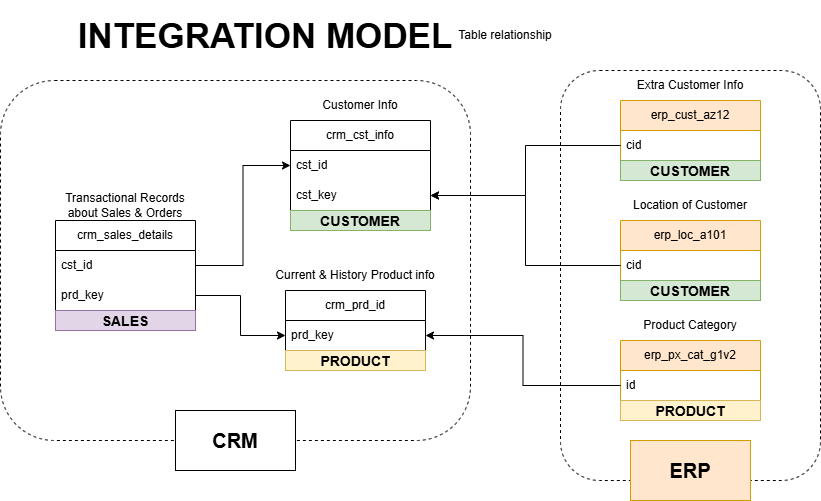

The diagram above was exported from draw.io. Its source (the exported page's mxGraphModel, read from the mxfile embedded in the PNG):
<mxGraphModel dx="1892" dy="634" grid="1" gridSize="10" guides="1" tooltips="1" connect="1" arrows="1" fold="1" page="1" pageScale="1" pageWidth="850" pageHeight="1100" math="0" shadow="0">
  <root>
    <mxCell id="0" />
    <mxCell id="1" parent="0" />
    <mxCell id="YiLtjt1B-n6V-2_KTCt3-9" connectable="0" parent="1" style="group" value="" vertex="1">
      <mxGeometry height="90" width="210" x="80" y="300" as="geometry" />
    </mxCell>
    <mxCell id="YiLtjt1B-n6V-2_KTCt3-6" parent="YiLtjt1B-n6V-2_KTCt3-9" style="swimlane;fontStyle=0;childLayout=stackLayout;horizontal=1;startSize=30;horizontalStack=0;resizeParent=1;resizeParentMax=0;resizeLast=0;collapsible=1;marginBottom=0;whiteSpace=wrap;html=1;" value="crm_prd_id" vertex="1">
      <mxGeometry height="60" width="140" x="35" y="30" as="geometry" />
    </mxCell>
    <mxCell id="YiLtjt1B-n6V-2_KTCt3-7" parent="YiLtjt1B-n6V-2_KTCt3-6" style="text;strokeColor=none;fillColor=none;align=left;verticalAlign=middle;spacingLeft=4;spacingRight=4;overflow=hidden;points=[[0,0.5],[1,0.5]];portConstraint=eastwest;rotatable=0;whiteSpace=wrap;html=1;" value="prd_key" vertex="1">
      <mxGeometry height="30" width="140" y="30" as="geometry" />
    </mxCell>
    <mxCell id="YiLtjt1B-n6V-2_KTCt3-8" parent="YiLtjt1B-n6V-2_KTCt3-9" style="text;html=1;whiteSpace=wrap;strokeColor=none;fillColor=none;align=center;verticalAlign=middle;rounded=0;" value="Current &amp;amp; History Product info" vertex="1">
      <mxGeometry height="30" width="210" as="geometry" />
    </mxCell>
    <mxCell id="YiLtjt1B-n6V-2_KTCt3-15" connectable="0" parent="1" style="group" value="" vertex="1">
      <mxGeometry height="90" width="140" x="120" y="130" as="geometry" />
    </mxCell>
    <mxCell id="YiLtjt1B-n6V-2_KTCt3-2" parent="YiLtjt1B-n6V-2_KTCt3-15" style="swimlane;fontStyle=0;childLayout=stackLayout;horizontal=1;startSize=30;horizontalStack=0;resizeParent=1;resizeParentMax=0;resizeLast=0;collapsible=1;marginBottom=0;whiteSpace=wrap;html=1;" value="crm_cst_info" vertex="1">
      <mxGeometry height="90" width="140" y="30" as="geometry" />
    </mxCell>
    <mxCell id="YiLtjt1B-n6V-2_KTCt3-3" parent="YiLtjt1B-n6V-2_KTCt3-2" style="text;strokeColor=none;fillColor=none;align=left;verticalAlign=middle;spacingLeft=4;spacingRight=4;overflow=hidden;points=[[0,0.5],[1,0.5]];portConstraint=eastwest;rotatable=0;whiteSpace=wrap;html=1;" value="cst_id" vertex="1">
      <mxGeometry height="30" width="140" y="30" as="geometry" />
    </mxCell>
    <mxCell id="YiLtjt1B-n6V-2_KTCt3-26" parent="YiLtjt1B-n6V-2_KTCt3-2" style="text;strokeColor=none;fillColor=none;align=left;verticalAlign=middle;spacingLeft=4;spacingRight=4;overflow=hidden;points=[[0,0.5],[1,0.5]];portConstraint=eastwest;rotatable=0;whiteSpace=wrap;html=1;" value="cst_key" vertex="1">
      <mxGeometry height="30" width="140" y="60" as="geometry" />
    </mxCell>
    <mxCell id="YiLtjt1B-n6V-2_KTCt3-14" parent="YiLtjt1B-n6V-2_KTCt3-15" style="text;html=1;whiteSpace=wrap;strokeColor=none;fillColor=none;align=center;verticalAlign=middle;rounded=0;" value="Customer Info" vertex="1">
      <mxGeometry height="30" width="120" x="10" as="geometry" />
    </mxCell>
    <mxCell id="YiLtjt1B-n6V-2_KTCt3-17" connectable="0" parent="1" style="group" value="" vertex="1">
      <mxGeometry height="120" width="150" x="-120" y="230" as="geometry" />
    </mxCell>
    <mxCell id="YiLtjt1B-n6V-2_KTCt3-11" parent="YiLtjt1B-n6V-2_KTCt3-17" style="swimlane;fontStyle=0;childLayout=stackLayout;horizontal=1;startSize=30;horizontalStack=0;resizeParent=1;resizeParentMax=0;resizeLast=0;collapsible=1;marginBottom=0;whiteSpace=wrap;html=1;" value="crm_sales_details" vertex="1">
      <mxGeometry height="90" width="140" x="5" y="30" as="geometry" />
    </mxCell>
    <mxCell id="YiLtjt1B-n6V-2_KTCt3-12" parent="YiLtjt1B-n6V-2_KTCt3-11" style="text;strokeColor=none;fillColor=none;align=left;verticalAlign=middle;spacingLeft=4;spacingRight=4;overflow=hidden;points=[[0,0.5],[1,0.5]];portConstraint=eastwest;rotatable=0;whiteSpace=wrap;html=1;" value="cst_id" vertex="1">
      <mxGeometry height="30" width="140" y="30" as="geometry" />
    </mxCell>
    <mxCell id="YiLtjt1B-n6V-2_KTCt3-13" parent="YiLtjt1B-n6V-2_KTCt3-11" style="text;strokeColor=none;fillColor=none;align=left;verticalAlign=middle;spacingLeft=4;spacingRight=4;overflow=hidden;points=[[0,0.5],[1,0.5]];portConstraint=eastwest;rotatable=0;whiteSpace=wrap;html=1;" value="prd_key" vertex="1">
      <mxGeometry height="30" width="140" y="60" as="geometry" />
    </mxCell>
    <mxCell id="YiLtjt1B-n6V-2_KTCt3-16" parent="YiLtjt1B-n6V-2_KTCt3-17" style="text;html=1;whiteSpace=wrap;strokeColor=none;fillColor=none;align=center;verticalAlign=middle;rounded=0;" value="Transactional Records about Sales &amp;amp; Orders" vertex="1">
      <mxGeometry height="30" width="150" as="geometry" />
    </mxCell>
    <mxCell id="YiLtjt1B-n6V-2_KTCt3-18" edge="1" parent="1" source="YiLtjt1B-n6V-2_KTCt3-12" style="edgeStyle=orthogonalEdgeStyle;rounded=0;orthogonalLoop=1;jettySize=auto;html=1;" target="YiLtjt1B-n6V-2_KTCt3-3" value="">
      <mxGeometry relative="1" as="geometry" />
    </mxCell>
    <mxCell id="YiLtjt1B-n6V-2_KTCt3-19" edge="1" parent="1" source="YiLtjt1B-n6V-2_KTCt3-13" style="edgeStyle=orthogonalEdgeStyle;rounded=0;orthogonalLoop=1;jettySize=auto;html=1;entryX=0;entryY=0.5;entryDx=0;entryDy=0;" target="YiLtjt1B-n6V-2_KTCt3-7" value="">
      <mxGeometry relative="1" as="geometry" />
    </mxCell>
    <mxCell id="YiLtjt1B-n6V-2_KTCt3-20" parent="1" style="text;html=1;whiteSpace=wrap;strokeColor=none;fillColor=none;align=center;verticalAlign=middle;rounded=0;fontStyle=1;fontSize=35;" value="INTEGRATION MODEL" vertex="1">
      <mxGeometry height="70" width="450" x="-130" y="40" as="geometry" />
    </mxCell>
    <mxCell id="YiLtjt1B-n6V-2_KTCt3-21" connectable="0" parent="1" style="group" value="" vertex="1">
      <mxGeometry height="90" width="140" x="450" y="110" as="geometry" />
    </mxCell>
    <mxCell id="YiLtjt1B-n6V-2_KTCt3-22" parent="YiLtjt1B-n6V-2_KTCt3-21" style="swimlane;fontStyle=0;childLayout=stackLayout;horizontal=1;startSize=30;horizontalStack=0;resizeParent=1;resizeParentMax=0;resizeLast=0;collapsible=1;marginBottom=0;whiteSpace=wrap;html=1;fillColor=#ffe6cc;strokeColor=#d79b00;" value="erp_cust_az12" vertex="1">
      <mxGeometry height="60" width="140" y="30" as="geometry" />
    </mxCell>
    <mxCell id="YiLtjt1B-n6V-2_KTCt3-23" parent="YiLtjt1B-n6V-2_KTCt3-22" style="text;strokeColor=none;fillColor=none;align=left;verticalAlign=middle;spacingLeft=4;spacingRight=4;overflow=hidden;points=[[0,0.5],[1,0.5]];portConstraint=eastwest;rotatable=0;whiteSpace=wrap;html=1;" value="cid" vertex="1">
      <mxGeometry height="30" width="140" y="30" as="geometry" />
    </mxCell>
    <mxCell id="YiLtjt1B-n6V-2_KTCt3-24" parent="YiLtjt1B-n6V-2_KTCt3-21" style="text;html=1;whiteSpace=wrap;strokeColor=none;fillColor=none;align=center;verticalAlign=middle;rounded=0;" value="Extra Customer Info" vertex="1">
      <mxGeometry height="30" width="120" x="10" as="geometry" />
    </mxCell>
    <mxCell id="YiLtjt1B-n6V-2_KTCt3-28" edge="1" parent="1" source="YiLtjt1B-n6V-2_KTCt3-23" style="edgeStyle=orthogonalEdgeStyle;rounded=0;orthogonalLoop=1;jettySize=auto;html=1;entryX=1;entryY=0.5;entryDx=0;entryDy=0;" target="YiLtjt1B-n6V-2_KTCt3-26">
      <mxGeometry relative="1" as="geometry" />
    </mxCell>
    <mxCell id="YiLtjt1B-n6V-2_KTCt3-29" connectable="0" parent="1" style="group" value="" vertex="1">
      <mxGeometry height="290" width="200" x="450" y="230" as="geometry" />
    </mxCell>
    <mxCell id="YiLtjt1B-n6V-2_KTCt3-30" parent="YiLtjt1B-n6V-2_KTCt3-29" style="swimlane;fontStyle=0;childLayout=stackLayout;horizontal=1;startSize=30;horizontalStack=0;resizeParent=1;resizeParentMax=0;resizeLast=0;collapsible=1;marginBottom=0;whiteSpace=wrap;html=1;fillColor=#ffe6cc;strokeColor=#d79b00;" value="erp_loc_a101" vertex="1">
      <mxGeometry height="60" width="140" y="30" as="geometry" />
    </mxCell>
    <mxCell id="YiLtjt1B-n6V-2_KTCt3-31" parent="YiLtjt1B-n6V-2_KTCt3-30" style="text;strokeColor=none;fillColor=none;align=left;verticalAlign=middle;spacingLeft=4;spacingRight=4;overflow=hidden;points=[[0,0.5],[1,0.5]];portConstraint=eastwest;rotatable=0;whiteSpace=wrap;html=1;" value="cid" vertex="1">
      <mxGeometry height="30" width="140" y="30" as="geometry" />
    </mxCell>
    <mxCell id="YiLtjt1B-n6V-2_KTCt3-32" parent="YiLtjt1B-n6V-2_KTCt3-29" style="text;html=1;whiteSpace=wrap;strokeColor=none;fillColor=none;align=center;verticalAlign=middle;rounded=0;" value="Location of Customer" vertex="1">
      <mxGeometry height="30" width="120" x="10" as="geometry" />
    </mxCell>
    <mxCell id="YiLtjt1B-n6V-2_KTCt3-42" parent="YiLtjt1B-n6V-2_KTCt3-29" style="rounded=1;whiteSpace=wrap;html=1;fillColor=none;dashed=1;" value="" vertex="1">
      <mxGeometry height="410" width="260" x="-60" y="-120" as="geometry" />
    </mxCell>
    <mxCell id="5mZyXKE23891i7zziZZ6-11" parent="YiLtjt1B-n6V-2_KTCt3-29" style="text;html=1;strokeColor=#82b366;fillColor=#d5e8d4;align=center;verticalAlign=middle;whiteSpace=wrap;overflow=hidden;fontStyle=1;fontSize=14;" value="CUSTOMER" vertex="1">
      <mxGeometry height="20" width="140" y="90" as="geometry" />
    </mxCell>
    <mxCell id="5mZyXKE23891i7zziZZ6-12" parent="YiLtjt1B-n6V-2_KTCt3-29" style="text;html=1;strokeColor=#82b366;fillColor=#d5e8d4;align=center;verticalAlign=middle;whiteSpace=wrap;overflow=hidden;fontStyle=1;fontSize=14;" value="CUSTOMER" vertex="1">
      <mxGeometry height="20" width="140" y="-30" as="geometry" />
    </mxCell>
    <mxCell id="YiLtjt1B-n6V-2_KTCt3-33" edge="1" parent="1" source="YiLtjt1B-n6V-2_KTCt3-31" style="edgeStyle=orthogonalEdgeStyle;rounded=0;orthogonalLoop=1;jettySize=auto;html=1;" target="YiLtjt1B-n6V-2_KTCt3-26">
      <mxGeometry relative="1" as="geometry" />
    </mxCell>
    <mxCell id="YiLtjt1B-n6V-2_KTCt3-34" connectable="0" parent="1" style="group" value="" vertex="1">
      <mxGeometry height="90" width="140" x="450" y="350" as="geometry" />
    </mxCell>
    <mxCell id="YiLtjt1B-n6V-2_KTCt3-35" parent="YiLtjt1B-n6V-2_KTCt3-34" style="swimlane;fontStyle=0;childLayout=stackLayout;horizontal=1;startSize=30;horizontalStack=0;resizeParent=1;resizeParentMax=0;resizeLast=0;collapsible=1;marginBottom=0;whiteSpace=wrap;html=1;fillColor=#ffe6cc;strokeColor=#d79b00;" value="erp_px_cat_g1v2" vertex="1">
      <mxGeometry height="60" width="140" y="30" as="geometry" />
    </mxCell>
    <mxCell id="YiLtjt1B-n6V-2_KTCt3-36" parent="YiLtjt1B-n6V-2_KTCt3-35" style="text;strokeColor=none;fillColor=none;align=left;verticalAlign=middle;spacingLeft=4;spacingRight=4;overflow=hidden;points=[[0,0.5],[1,0.5]];portConstraint=eastwest;rotatable=0;whiteSpace=wrap;html=1;" value="id" vertex="1">
      <mxGeometry height="30" width="140" y="30" as="geometry" />
    </mxCell>
    <mxCell id="YiLtjt1B-n6V-2_KTCt3-37" parent="YiLtjt1B-n6V-2_KTCt3-34" style="text;html=1;whiteSpace=wrap;strokeColor=none;fillColor=none;align=center;verticalAlign=middle;rounded=0;" value="Product Category" vertex="1">
      <mxGeometry height="30" width="120" x="10" as="geometry" />
    </mxCell>
    <mxCell id="YiLtjt1B-n6V-2_KTCt3-39" edge="1" parent="1" source="YiLtjt1B-n6V-2_KTCt3-36" style="edgeStyle=orthogonalEdgeStyle;rounded=0;orthogonalLoop=1;jettySize=auto;html=1;" target="YiLtjt1B-n6V-2_KTCt3-7">
      <mxGeometry relative="1" as="geometry" />
    </mxCell>
    <mxCell id="YiLtjt1B-n6V-2_KTCt3-40" parent="1" style="text;html=1;whiteSpace=wrap;strokeColor=none;fillColor=none;align=center;verticalAlign=middle;rounded=0;" value="Table relationship" vertex="1">
      <mxGeometry height="30" width="150" x="260" y="60" as="geometry" />
    </mxCell>
    <mxCell id="YiLtjt1B-n6V-2_KTCt3-41" parent="1" style="rounded=1;whiteSpace=wrap;html=1;fillColor=none;dashed=1;" value="" vertex="1">
      <mxGeometry height="360" width="470" x="-170" y="120" as="geometry" />
    </mxCell>
    <mxCell id="YiLtjt1B-n6V-2_KTCt3-43" parent="1" style="rounded=0;whiteSpace=wrap;html=1;fontSize=20;fontStyle=1" value="CRM" vertex="1">
      <mxGeometry height="60" width="120" x="5" y="450" as="geometry" />
    </mxCell>
    <mxCell id="YiLtjt1B-n6V-2_KTCt3-44" parent="1" style="rounded=0;whiteSpace=wrap;html=1;fontSize=20;fontStyle=1;fillColor=#ffe6cc;strokeColor=#d79b00;" value="ERP" vertex="1">
      <mxGeometry height="60" width="120" x="460" y="480" as="geometry" />
    </mxCell>
    <mxCell id="5mZyXKE23891i7zziZZ6-7" parent="1" style="text;html=1;strokeColor=#d6b656;fillColor=#fff2cc;align=center;verticalAlign=middle;whiteSpace=wrap;overflow=hidden;fontStyle=1;fontSize=14;" value="PRODUCT" vertex="1">
      <mxGeometry height="20" width="140" x="450" y="440" as="geometry" />
    </mxCell>
    <mxCell id="5mZyXKE23891i7zziZZ6-10" parent="1" style="text;html=1;strokeColor=#d6b656;fillColor=#fff2cc;align=center;verticalAlign=middle;whiteSpace=wrap;overflow=hidden;fontStyle=1;fontSize=14;" value="PRODUCT" vertex="1">
      <mxGeometry height="20" width="140" x="115" y="390" as="geometry" />
    </mxCell>
    <mxCell id="5mZyXKE23891i7zziZZ6-13" parent="1" style="text;html=1;strokeColor=#82b366;fillColor=#d5e8d4;align=center;verticalAlign=middle;whiteSpace=wrap;overflow=hidden;fontStyle=1;fontSize=14;" value="CUSTOMER" vertex="1">
      <mxGeometry height="20" width="140" x="120" y="250" as="geometry" />
    </mxCell>
    <mxCell id="5mZyXKE23891i7zziZZ6-14" parent="1" style="text;html=1;strokeColor=#9673a6;fillColor=#e1d5e7;align=center;verticalAlign=middle;whiteSpace=wrap;overflow=hidden;fontStyle=1;fontSize=14;" value="SALES" vertex="1">
      <mxGeometry height="20" width="140" x="-115" y="350" as="geometry" />
    </mxCell>
  </root>
</mxGraphModel>